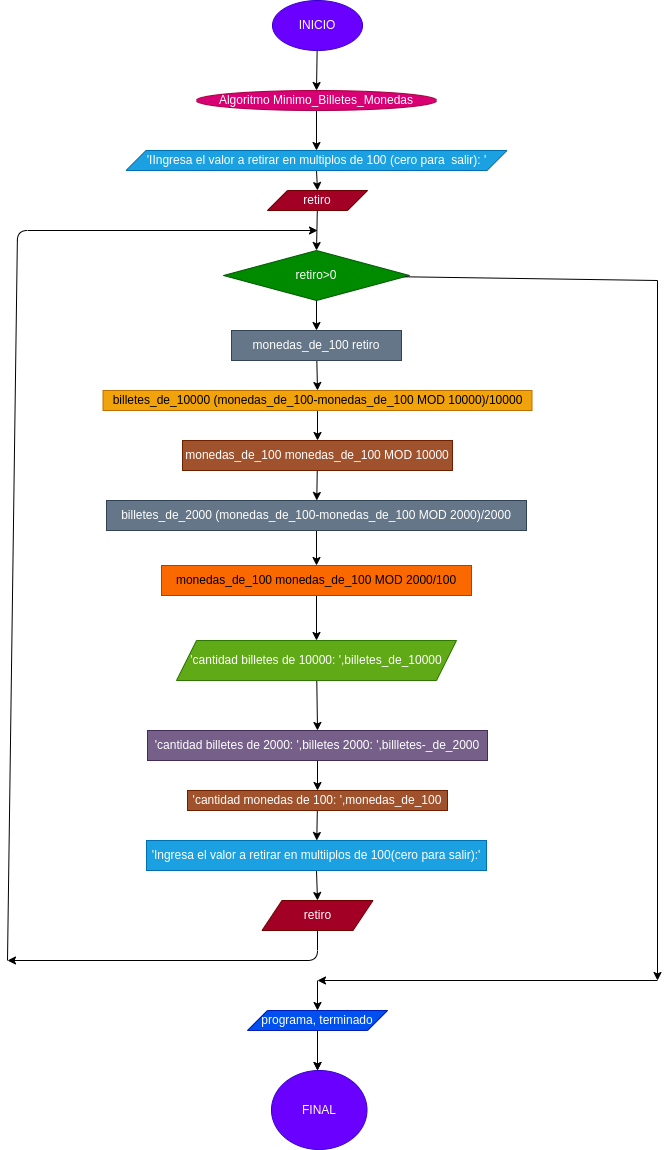

The diagram above was exported from draw.io. Its source (the exported page's mxGraphModel, read from the mxfile embedded in the PNG):
<mxGraphModel dx="650" dy="409" grid="1" gridSize="10" guides="1" tooltips="1" connect="1" arrows="1" fold="1" page="1" pageScale="1" pageWidth="827" pageHeight="1169" math="0" shadow="0">
  <root>
    <mxCell id="0" />
    <mxCell id="1" parent="0" />
    <mxCell id="7" style="edgeStyle=none;html=1;exitX=0.5;exitY=1;exitDx=0;exitDy=0;entryX=0.5;entryY=0;entryDx=0;entryDy=0;" parent="1" source="2" target="6" edge="1">
      <mxGeometry relative="1" as="geometry" />
    </mxCell>
    <mxCell id="2" value="Algoritmo Minimo_Billetes_Monedas" style="ellipse;whiteSpace=wrap;html=1;fillColor=#d80073;fontColor=#ffffff;strokeColor=#A50040;" parent="1" vertex="1">
      <mxGeometry x="339" y="110" width="240" height="20" as="geometry" />
    </mxCell>
    <mxCell id="5" style="edgeStyle=none;html=1;entryX=0.5;entryY=0;entryDx=0;entryDy=0;" parent="1" source="4" target="2" edge="1">
      <mxGeometry relative="1" as="geometry" />
    </mxCell>
    <mxCell id="4" value="INICIO" style="ellipse;whiteSpace=wrap;html=1;fillColor=#6a00ff;fontColor=#ffffff;strokeColor=#3700CC;" parent="1" vertex="1">
      <mxGeometry x="415" y="20" width="90" height="50" as="geometry" />
    </mxCell>
    <mxCell id="10" style="edgeStyle=none;html=1;exitX=0.5;exitY=1;exitDx=0;exitDy=0;entryX=0.5;entryY=0;entryDx=0;entryDy=0;" parent="1" source="6" target="8" edge="1">
      <mxGeometry relative="1" as="geometry" />
    </mxCell>
    <mxCell id="6" value="'IIngresa el valor a retirar en multiplos de 100 (cero para&amp;nbsp; salir): '" style="shape=parallelogram;perimeter=parallelogramPerimeter;whiteSpace=wrap;html=1;fixedSize=1;fillColor=#1ba1e2;fontColor=#ffffff;strokeColor=#006EAF;" parent="1" vertex="1">
      <mxGeometry x="268.5" y="170" width="381" height="20" as="geometry" />
    </mxCell>
    <mxCell id="11" style="edgeStyle=none;html=1;entryX=0.5;entryY=0;entryDx=0;entryDy=0;" parent="1" source="8" target="9" edge="1">
      <mxGeometry relative="1" as="geometry" />
    </mxCell>
    <mxCell id="8" value="retiro" style="shape=parallelogram;perimeter=parallelogramPerimeter;whiteSpace=wrap;html=1;fixedSize=1;fillColor=#a20025;fontColor=#ffffff;strokeColor=#6F0000;" parent="1" vertex="1">
      <mxGeometry x="410" y="210" width="100" height="20" as="geometry" />
    </mxCell>
    <mxCell id="15" style="edgeStyle=none;html=1;exitX=0.5;exitY=1;exitDx=0;exitDy=0;entryX=0.5;entryY=0;entryDx=0;entryDy=0;" parent="1" source="9" target="12" edge="1">
      <mxGeometry relative="1" as="geometry" />
    </mxCell>
    <mxCell id="9" value="retiro&amp;gt;0" style="rhombus;whiteSpace=wrap;html=1;fillColor=#008a00;fontColor=#ffffff;strokeColor=#005700;" parent="1" vertex="1">
      <mxGeometry x="366" y="270" width="186" height="50" as="geometry" />
    </mxCell>
    <mxCell id="16" style="edgeStyle=none;html=1;entryX=0.5;entryY=0;entryDx=0;entryDy=0;" parent="1" source="12" target="14" edge="1">
      <mxGeometry relative="1" as="geometry" />
    </mxCell>
    <mxCell id="12" value="monedas_de_100 retiro" style="rounded=0;whiteSpace=wrap;html=1;fillColor=#647687;fontColor=#ffffff;strokeColor=#314354;" parent="1" vertex="1">
      <mxGeometry x="374" y="350" width="170" height="30" as="geometry" />
    </mxCell>
    <mxCell id="20" style="edgeStyle=none;html=1;exitX=0.5;exitY=1;exitDx=0;exitDy=0;entryX=0.5;entryY=0;entryDx=0;entryDy=0;" parent="1" source="14" target="17" edge="1">
      <mxGeometry relative="1" as="geometry" />
    </mxCell>
    <mxCell id="14" value="billetes_de_10000 (monedas_de_100-monedas_de_100 MOD 10000)/10000" style="rounded=0;whiteSpace=wrap;html=1;fillColor=#f0a30a;fontColor=#000000;strokeColor=#BD7000;" parent="1" vertex="1">
      <mxGeometry x="245.5" y="410" width="429" height="20" as="geometry" />
    </mxCell>
    <mxCell id="21" style="edgeStyle=none;html=1;" parent="1" source="17" target="18" edge="1">
      <mxGeometry relative="1" as="geometry" />
    </mxCell>
    <mxCell id="17" value="monedas_de_100 monedas_de_100 MOD 10000" style="rounded=0;whiteSpace=wrap;html=1;fillColor=#a0522d;fontColor=#ffffff;strokeColor=#6D1F00;" parent="1" vertex="1">
      <mxGeometry x="325" y="460" width="270" height="30" as="geometry" />
    </mxCell>
    <mxCell id="23" style="edgeStyle=none;html=1;entryX=0.5;entryY=0;entryDx=0;entryDy=0;" parent="1" source="18" target="22" edge="1">
      <mxGeometry relative="1" as="geometry" />
    </mxCell>
    <mxCell id="18" value="billetes_de_2000 (monedas_de_100-monedas_de_100 MOD 2000)/2000" style="rounded=0;whiteSpace=wrap;html=1;fillColor=#647687;fontColor=#ffffff;strokeColor=#314354;" parent="1" vertex="1">
      <mxGeometry x="249" y="520" width="420" height="30" as="geometry" />
    </mxCell>
    <mxCell id="25" style="edgeStyle=none;html=1;exitX=0.5;exitY=1;exitDx=0;exitDy=0;" parent="1" source="22" target="24" edge="1">
      <mxGeometry relative="1" as="geometry" />
    </mxCell>
    <mxCell id="22" value="monedas_de_100 monedas_de_100 MOD 2000/100" style="rounded=0;whiteSpace=wrap;html=1;fillColor=#fa6800;fontColor=#000000;strokeColor=#C73500;" parent="1" vertex="1">
      <mxGeometry x="304" y="585" width="310" height="30" as="geometry" />
    </mxCell>
    <mxCell id="27" style="edgeStyle=none;html=1;entryX=0.5;entryY=0;entryDx=0;entryDy=0;" parent="1" source="24" target="26" edge="1">
      <mxGeometry relative="1" as="geometry" />
    </mxCell>
    <mxCell id="24" value="'cantidad billetes de 10000: ',billetes_de_10000" style="shape=parallelogram;perimeter=parallelogramPerimeter;whiteSpace=wrap;html=1;fixedSize=1;fillColor=#60a917;fontColor=#ffffff;strokeColor=#2D7600;" parent="1" vertex="1">
      <mxGeometry x="319" y="660" width="280" height="40" as="geometry" />
    </mxCell>
    <mxCell id="29" style="edgeStyle=none;html=1;entryX=0.5;entryY=0;entryDx=0;entryDy=0;" parent="1" source="26" target="28" edge="1">
      <mxGeometry relative="1" as="geometry" />
    </mxCell>
    <mxCell id="26" value="'cantidad billetes de 2000: ',billetes 2000: ',billletes-_de_2000" style="rounded=0;whiteSpace=wrap;html=1;fillColor=#76608a;fontColor=#ffffff;strokeColor=#432D57;" parent="1" vertex="1">
      <mxGeometry x="290" y="750" width="340" height="30" as="geometry" />
    </mxCell>
    <mxCell id="31" style="edgeStyle=none;html=1;" parent="1" source="28" target="30" edge="1">
      <mxGeometry relative="1" as="geometry" />
    </mxCell>
    <mxCell id="28" value="'cantidad monedas de 100: ',monedas_de_100" style="rounded=0;whiteSpace=wrap;html=1;fillColor=#a0522d;fontColor=#ffffff;strokeColor=#6D1F00;" parent="1" vertex="1">
      <mxGeometry x="330" y="810" width="260" height="20" as="geometry" />
    </mxCell>
    <mxCell id="33" style="edgeStyle=none;html=1;exitX=0.5;exitY=1;exitDx=0;exitDy=0;entryX=0.5;entryY=0;entryDx=0;entryDy=0;" parent="1" source="30" target="32" edge="1">
      <mxGeometry relative="1" as="geometry" />
    </mxCell>
    <mxCell id="30" value="'Ingresa el valor a retirar en multiiplos de 100(cero para salir):'" style="rounded=0;whiteSpace=wrap;html=1;fillColor=#1ba1e2;strokeColor=#006EAF;fontColor=#ffffff;" parent="1" vertex="1">
      <mxGeometry x="289" y="860" width="340" height="30" as="geometry" />
    </mxCell>
    <mxCell id="34" style="edgeStyle=none;html=1;exitX=0.5;exitY=1;exitDx=0;exitDy=0;" parent="1" source="32" edge="1">
      <mxGeometry relative="1" as="geometry">
        <mxPoint x="150" y="980" as="targetPoint" />
        <Array as="points">
          <mxPoint x="460" y="980" />
        </Array>
      </mxGeometry>
    </mxCell>
    <mxCell id="32" value="retiro" style="shape=parallelogram;perimeter=parallelogramPerimeter;whiteSpace=wrap;html=1;fixedSize=1;fillColor=#a20025;strokeColor=#6F0000;fontColor=#ffffff;" parent="1" vertex="1">
      <mxGeometry x="404.5" y="920" width="111" height="30" as="geometry" />
    </mxCell>
    <mxCell id="35" value="" style="endArrow=classic;html=1;" parent="1" edge="1">
      <mxGeometry width="50" height="50" relative="1" as="geometry">
        <mxPoint x="150" y="980" as="sourcePoint" />
        <mxPoint x="460" y="250" as="targetPoint" />
        <Array as="points">
          <mxPoint x="160" y="250" />
        </Array>
      </mxGeometry>
    </mxCell>
    <mxCell id="37" value="" style="endArrow=classic;html=1;" parent="1" edge="1">
      <mxGeometry width="50" height="50" relative="1" as="geometry">
        <mxPoint x="800" y="300" as="sourcePoint" />
        <mxPoint x="800" y="1000" as="targetPoint" />
      </mxGeometry>
    </mxCell>
    <mxCell id="38" value="" style="endArrow=none;html=1;" parent="1" source="9" edge="1">
      <mxGeometry width="50" height="50" relative="1" as="geometry">
        <mxPoint x="750" y="350" as="sourcePoint" />
        <mxPoint x="800" y="300" as="targetPoint" />
      </mxGeometry>
    </mxCell>
    <mxCell id="39" value="" style="endArrow=classic;html=1;" parent="1" edge="1">
      <mxGeometry width="50" height="50" relative="1" as="geometry">
        <mxPoint x="800" y="1000" as="sourcePoint" />
        <mxPoint x="460" y="1000" as="targetPoint" />
      </mxGeometry>
    </mxCell>
    <mxCell id="40" value="" style="endArrow=classic;html=1;" parent="1" edge="1">
      <mxGeometry width="50" height="50" relative="1" as="geometry">
        <mxPoint x="460" y="1000" as="sourcePoint" />
        <mxPoint x="460" y="1030" as="targetPoint" />
      </mxGeometry>
    </mxCell>
    <mxCell id="47" value="" style="edgeStyle=none;html=1;" parent="1" source="42" edge="1">
      <mxGeometry relative="1" as="geometry">
        <mxPoint x="460" y="1090" as="targetPoint" />
      </mxGeometry>
    </mxCell>
    <mxCell id="48" style="edgeStyle=none;html=1;exitX=0.5;exitY=1;exitDx=0;exitDy=0;entryX=0.5;entryY=0;entryDx=0;entryDy=0;" parent="1" source="42" edge="1">
      <mxGeometry relative="1" as="geometry">
        <mxPoint x="460" y="1090" as="targetPoint" />
      </mxGeometry>
    </mxCell>
    <mxCell id="42" value="programa, terminado" style="shape=parallelogram;perimeter=parallelogramPerimeter;whiteSpace=wrap;html=1;fixedSize=1;fillColor=#0050ef;strokeColor=#001DBC;fontColor=#ffffff;" parent="1" vertex="1">
      <mxGeometry x="390" y="1030" width="140" height="20" as="geometry" />
    </mxCell>
    <mxCell id="49" value="FINAL" style="ellipse;whiteSpace=wrap;html=1;fillColor=#6a00ff;fontColor=#ffffff;strokeColor=#3700CC;" vertex="1" parent="1">
      <mxGeometry x="414" y="1090" width="95.5" height="79" as="geometry" />
    </mxCell>
  </root>
</mxGraphModel>